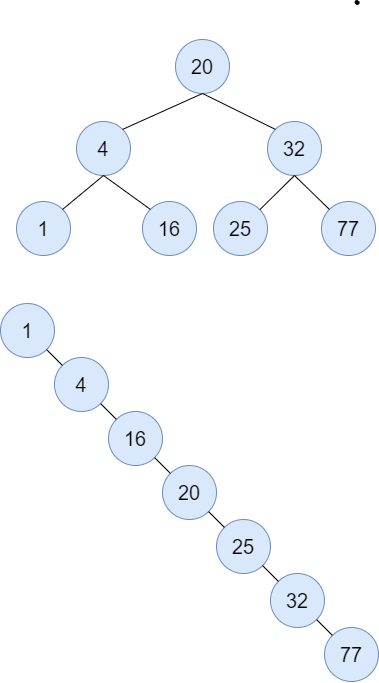

The diagram above was exported from draw.io. Its source (the exported page's mxGraphModel, read from the mxfile embedded in the PNG):
<mxGraphModel dx="724" dy="405" grid="1" gridSize="10" guides="1" tooltips="1" connect="1" arrows="1" fold="1" page="1" pageScale="1" pageWidth="827" pageHeight="1169" math="0" shadow="0">
  <root>
    <mxCell id="0" />
    <mxCell id="1" parent="0" />
    <mxCell id="Y869IFo8wauAupgKUmUc-1" value="&lt;font style=&quot;font-size: 20px;&quot;&gt;20&lt;/font&gt;" style="ellipse;whiteSpace=wrap;html=1;aspect=fixed;fillColor=#dae8fc;strokeColor=#6c8ebf;" vertex="1" parent="1">
      <mxGeometry x="377" y="148" width="54" height="54" as="geometry" />
    </mxCell>
    <mxCell id="Y869IFo8wauAupgKUmUc-2" value="&lt;font style=&quot;font-size: 20px;&quot;&gt;4&lt;/font&gt;" style="ellipse;whiteSpace=wrap;html=1;aspect=fixed;fillColor=#dae8fc;strokeColor=#6c8ebf;" vertex="1" parent="1">
      <mxGeometry x="278" y="230" width="54" height="54" as="geometry" />
    </mxCell>
    <mxCell id="Y869IFo8wauAupgKUmUc-3" value="&lt;font style=&quot;font-size: 20px;&quot;&gt;32&lt;/font&gt;" style="ellipse;whiteSpace=wrap;html=1;aspect=fixed;fillColor=#dae8fc;strokeColor=#6c8ebf;" vertex="1" parent="1">
      <mxGeometry x="469" y="230" width="54" height="54" as="geometry" />
    </mxCell>
    <mxCell id="Y869IFo8wauAupgKUmUc-4" value="&lt;font style=&quot;font-size: 20px;&quot;&gt;1&lt;/font&gt;" style="ellipse;whiteSpace=wrap;html=1;aspect=fixed;fillColor=#dae8fc;strokeColor=#6c8ebf;" vertex="1" parent="1">
      <mxGeometry x="218" y="310" width="54" height="54" as="geometry" />
    </mxCell>
    <mxCell id="Y869IFo8wauAupgKUmUc-5" value="&lt;font style=&quot;font-size: 20px;&quot;&gt;16&lt;/font&gt;" style="ellipse;whiteSpace=wrap;html=1;aspect=fixed;fillColor=#dae8fc;strokeColor=#6c8ebf;" vertex="1" parent="1">
      <mxGeometry x="344" y="310" width="54" height="54" as="geometry" />
    </mxCell>
    <mxCell id="Y869IFo8wauAupgKUmUc-6" value="&lt;font style=&quot;font-size: 20px;&quot;&gt;25&lt;/font&gt;" style="ellipse;whiteSpace=wrap;html=1;aspect=fixed;fillColor=#dae8fc;strokeColor=#6c8ebf;" vertex="1" parent="1">
      <mxGeometry x="415" y="310" width="54" height="54" as="geometry" />
    </mxCell>
    <mxCell id="Y869IFo8wauAupgKUmUc-7" value="&lt;font style=&quot;font-size: 20px;&quot;&gt;77&lt;/font&gt;" style="ellipse;whiteSpace=wrap;html=1;aspect=fixed;fillColor=#dae8fc;strokeColor=#6c8ebf;" vertex="1" parent="1">
      <mxGeometry x="523" y="310" width="54" height="54" as="geometry" />
    </mxCell>
    <mxCell id="Y869IFo8wauAupgKUmUc-8" value="" style="endArrow=none;html=1;rounded=0;fontSize=20;entryX=0.5;entryY=1;entryDx=0;entryDy=0;exitX=1;exitY=0;exitDx=0;exitDy=0;" edge="1" parent="1" source="Y869IFo8wauAupgKUmUc-2" target="Y869IFo8wauAupgKUmUc-1">
      <mxGeometry width="50" height="50" relative="1" as="geometry">
        <mxPoint x="390" y="320" as="sourcePoint" />
        <mxPoint x="440" y="270" as="targetPoint" />
      </mxGeometry>
    </mxCell>
    <mxCell id="Y869IFo8wauAupgKUmUc-9" value="" style="endArrow=none;html=1;rounded=0;fontSize=20;entryX=0.5;entryY=1;entryDx=0;entryDy=0;exitX=0;exitY=0;exitDx=0;exitDy=0;" edge="1" parent="1" source="Y869IFo8wauAupgKUmUc-3" target="Y869IFo8wauAupgKUmUc-1">
      <mxGeometry width="50" height="50" relative="1" as="geometry">
        <mxPoint x="390" y="320" as="sourcePoint" />
        <mxPoint x="440" y="270" as="targetPoint" />
      </mxGeometry>
    </mxCell>
    <mxCell id="Y869IFo8wauAupgKUmUc-10" value="" style="endArrow=none;html=1;rounded=0;fontSize=20;entryX=0.5;entryY=1;entryDx=0;entryDy=0;" edge="1" parent="1" source="Y869IFo8wauAupgKUmUc-6" target="Y869IFo8wauAupgKUmUc-3">
      <mxGeometry width="50" height="50" relative="1" as="geometry">
        <mxPoint x="390" y="320" as="sourcePoint" />
        <mxPoint x="440" y="270" as="targetPoint" />
      </mxGeometry>
    </mxCell>
    <mxCell id="Y869IFo8wauAupgKUmUc-11" value="" style="endArrow=none;html=1;rounded=0;fontSize=20;entryX=0.5;entryY=1;entryDx=0;entryDy=0;exitX=0;exitY=0;exitDx=0;exitDy=0;" edge="1" parent="1" source="Y869IFo8wauAupgKUmUc-7" target="Y869IFo8wauAupgKUmUc-3">
      <mxGeometry width="50" height="50" relative="1" as="geometry">
        <mxPoint x="471" y="328" as="sourcePoint" />
        <mxPoint x="490" y="290" as="targetPoint" />
      </mxGeometry>
    </mxCell>
    <mxCell id="Y869IFo8wauAupgKUmUc-12" value="" style="endArrow=none;html=1;rounded=0;fontSize=20;entryX=0.5;entryY=1;entryDx=0;entryDy=0;exitX=1;exitY=0;exitDx=0;exitDy=0;" edge="1" parent="1" source="Y869IFo8wauAupgKUmUc-4" target="Y869IFo8wauAupgKUmUc-2">
      <mxGeometry width="50" height="50" relative="1" as="geometry">
        <mxPoint x="471" y="328" as="sourcePoint" />
        <mxPoint x="506" y="294" as="targetPoint" />
      </mxGeometry>
    </mxCell>
    <mxCell id="Y869IFo8wauAupgKUmUc-13" value="" style="endArrow=none;html=1;rounded=0;fontSize=20;entryX=0.5;entryY=1;entryDx=0;entryDy=0;exitX=0;exitY=0;exitDx=0;exitDy=0;" edge="1" parent="1" source="Y869IFo8wauAupgKUmUc-5" target="Y869IFo8wauAupgKUmUc-2">
      <mxGeometry width="50" height="50" relative="1" as="geometry">
        <mxPoint x="481" y="338" as="sourcePoint" />
        <mxPoint x="516" y="304" as="targetPoint" />
      </mxGeometry>
    </mxCell>
    <mxCell id="Y869IFo8wauAupgKUmUc-14" value="" style="shape=stencil(fZbdcgIhDIWfZm8zQAg/17Z9j85U606tdqz9e/tmZ0c0uJ47xP0I5JwEBl59bp8/1kNwn6fj4W39M76ctgM/DCGM++36OJ50NPDjwKvN4bh+PR6+9i/z74/n6ctp9H74nlb4nbmSKZeJCu5vngmZ6jzzNAO7cX8FVKEsBuBKrgKg9oAE8gkCbLeUhEoEQKSUDZDLeWYRKIl8MEDRmHwfyBrBG6Amyu4+kDxxMoB3jhwgYu7TVAsVkFcWCs4CTBEoF4RctKeOxHIf8IXYpikHikAIf+MNUW94AGSSaoAoFIE3AlOyeWU+p2E5S9yfQZcQILVuQOwZdJNoS9Ls3wA5u2XZTIHECqeJ9kDpSaauRiNVcAY1QhdBzeLBli5WazpkSsBLV25uRaqWRyFawTQzRRIQYirJzq5atkBqLfouwqUxLBepthWb10vrWZY6UOAeyKCCtDV625mm9gmUC4Wc3VLJMMIE1BsA2FW9JraVlQB7n3c9oMKhCLEvIM1zBPZ25/umNQ1tVEC2G+fFCC8g398O2hNQuQlVu752DBfA+q0ptnqO5JFmeuIuo9DY7KjY71UxdJV4EntifPWorW++R/dC4t7V3DlIB5cHx2bc7eb3yvX//QNFp+bHDT/+Aw==);lineShape=1;fontSize=20;" vertex="1" parent="1">
      <mxGeometry x="556.5566848980266" y="108.89611151735323" width="3.8937831434295354" height="3.8876968469647486" as="geometry" />
    </mxCell>
    <mxCell id="Y869IFo8wauAupgKUmUc-21" value="&lt;font style=&quot;font-size: 20px;&quot;&gt;1&lt;/font&gt;" style="ellipse;whiteSpace=wrap;html=1;aspect=fixed;fillColor=#dae8fc;strokeColor=#6c8ebf;" vertex="1" parent="1">
      <mxGeometry x="202" y="412" width="54" height="54" as="geometry" />
    </mxCell>
    <mxCell id="Y869IFo8wauAupgKUmUc-22" value="&lt;font style=&quot;font-size: 20px;&quot;&gt;4&lt;/font&gt;" style="ellipse;whiteSpace=wrap;html=1;aspect=fixed;fillColor=#dae8fc;strokeColor=#6c8ebf;" vertex="1" parent="1">
      <mxGeometry x="256" y="466" width="54" height="54" as="geometry" />
    </mxCell>
    <mxCell id="Y869IFo8wauAupgKUmUc-23" value="&lt;font style=&quot;font-size: 20px;&quot;&gt;16&lt;/font&gt;" style="ellipse;whiteSpace=wrap;html=1;aspect=fixed;fillColor=#dae8fc;strokeColor=#6c8ebf;" vertex="1" parent="1">
      <mxGeometry x="310" y="520" width="54" height="54" as="geometry" />
    </mxCell>
    <mxCell id="Y869IFo8wauAupgKUmUc-24" value="&lt;font style=&quot;font-size: 20px;&quot;&gt;20&lt;/font&gt;" style="ellipse;whiteSpace=wrap;html=1;aspect=fixed;fillColor=#dae8fc;strokeColor=#6c8ebf;" vertex="1" parent="1">
      <mxGeometry x="364" y="574" width="54" height="54" as="geometry" />
    </mxCell>
    <mxCell id="Y869IFo8wauAupgKUmUc-25" value="&lt;font style=&quot;font-size: 20px;&quot;&gt;25&lt;/font&gt;" style="ellipse;whiteSpace=wrap;html=1;aspect=fixed;fillColor=#dae8fc;strokeColor=#6c8ebf;" vertex="1" parent="1">
      <mxGeometry x="418" y="628" width="54" height="54" as="geometry" />
    </mxCell>
    <mxCell id="Y869IFo8wauAupgKUmUc-26" value="&lt;font style=&quot;font-size: 20px;&quot;&gt;32&lt;/font&gt;" style="ellipse;whiteSpace=wrap;html=1;aspect=fixed;fillColor=#dae8fc;strokeColor=#6c8ebf;" vertex="1" parent="1">
      <mxGeometry x="472" y="682" width="54" height="54" as="geometry" />
    </mxCell>
    <mxCell id="Y869IFo8wauAupgKUmUc-27" value="&lt;font style=&quot;font-size: 20px;&quot;&gt;77&lt;/font&gt;" style="ellipse;whiteSpace=wrap;html=1;aspect=fixed;fillColor=#dae8fc;strokeColor=#6c8ebf;" vertex="1" parent="1">
      <mxGeometry x="526" y="736" width="54" height="54" as="geometry" />
    </mxCell>
    <mxCell id="Y869IFo8wauAupgKUmUc-28" value="" style="endArrow=none;html=1;rounded=0;fontSize=20;entryX=1;entryY=1;entryDx=0;entryDy=0;exitX=0;exitY=0;exitDx=0;exitDy=0;" edge="1" parent="1" source="Y869IFo8wauAupgKUmUc-22" target="Y869IFo8wauAupgKUmUc-21">
      <mxGeometry width="50" height="50" relative="1" as="geometry">
        <mxPoint x="260" y="460" as="sourcePoint" />
        <mxPoint x="500" y="550" as="targetPoint" />
      </mxGeometry>
    </mxCell>
    <mxCell id="Y869IFo8wauAupgKUmUc-29" value="" style="endArrow=none;html=1;rounded=0;fontSize=20;entryX=1;entryY=1;entryDx=0;entryDy=0;exitX=0;exitY=0;exitDx=0;exitDy=0;" edge="1" parent="1" source="Y869IFo8wauAupgKUmUc-23" target="Y869IFo8wauAupgKUmUc-22">
      <mxGeometry width="50" height="50" relative="1" as="geometry">
        <mxPoint x="270" y="470" as="sourcePoint" />
        <mxPoint x="256" y="456" as="targetPoint" />
      </mxGeometry>
    </mxCell>
    <mxCell id="Y869IFo8wauAupgKUmUc-30" value="" style="endArrow=none;html=1;rounded=0;fontSize=20;entryX=1;entryY=1;entryDx=0;entryDy=0;exitX=0;exitY=0;exitDx=0;exitDy=0;" edge="1" parent="1" source="Y869IFo8wauAupgKUmUc-24" target="Y869IFo8wauAupgKUmUc-23">
      <mxGeometry width="50" height="50" relative="1" as="geometry">
        <mxPoint x="328" y="538" as="sourcePoint" />
        <mxPoint x="312" y="522" as="targetPoint" />
      </mxGeometry>
    </mxCell>
    <mxCell id="Y869IFo8wauAupgKUmUc-31" value="" style="endArrow=none;html=1;rounded=0;fontSize=20;entryX=1;entryY=1;entryDx=0;entryDy=0;exitX=0;exitY=0;exitDx=0;exitDy=0;" edge="1" parent="1" source="Y869IFo8wauAupgKUmUc-25" target="Y869IFo8wauAupgKUmUc-24">
      <mxGeometry width="50" height="50" relative="1" as="geometry">
        <mxPoint x="382" y="592" as="sourcePoint" />
        <mxPoint x="366" y="576" as="targetPoint" />
      </mxGeometry>
    </mxCell>
    <mxCell id="Y869IFo8wauAupgKUmUc-32" value="" style="endArrow=none;html=1;rounded=0;fontSize=20;entryX=0;entryY=0;entryDx=0;entryDy=0;exitX=1;exitY=1;exitDx=0;exitDy=0;" edge="1" parent="1" source="Y869IFo8wauAupgKUmUc-25" target="Y869IFo8wauAupgKUmUc-26">
      <mxGeometry width="50" height="50" relative="1" as="geometry">
        <mxPoint x="436" y="646" as="sourcePoint" />
        <mxPoint x="420" y="630" as="targetPoint" />
      </mxGeometry>
    </mxCell>
    <mxCell id="Y869IFo8wauAupgKUmUc-33" value="" style="endArrow=none;html=1;rounded=0;fontSize=20;entryX=0;entryY=0;entryDx=0;entryDy=0;exitX=1;exitY=1;exitDx=0;exitDy=0;" edge="1" parent="1" source="Y869IFo8wauAupgKUmUc-26" target="Y869IFo8wauAupgKUmUc-27">
      <mxGeometry width="50" height="50" relative="1" as="geometry">
        <mxPoint x="474" y="684" as="sourcePoint" />
        <mxPoint x="490" y="700" as="targetPoint" />
      </mxGeometry>
    </mxCell>
  </root>
</mxGraphModel>